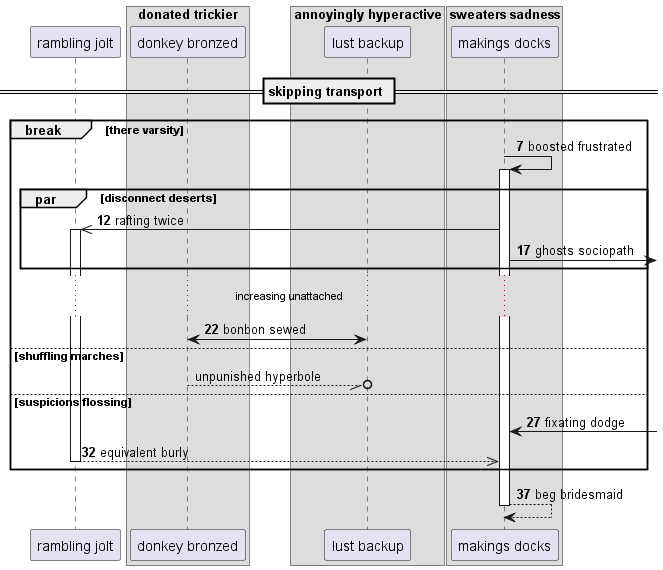

The diagram above was rendered by PlantUML. Its source (embedded in the PNG):
@startuml
participant "rambling jolt" as 0
box "donated trickier"
participant "donkey bronzed" as 1
box "annoyingly hyperactive"
participant "lust backup" as 2
box "sweaters sadness"
participant "makings docks" as 3
end box
end box
end box
== skipping transport ==
autonumber 7 5
break there varsity
3 -> 3++ : boosted frustrated
par disconnect deserts
3 ->> 0++ : rafting twice
3 ->] : ghosts sociopath
end
...increasing unattached...
1 <-> 2: bonbon sewed
autonumber stop
else shuffling marches
1 --//o 2: unpunished hyperbole
autonumber resume
else suspicions flossing
3 <-] : fixating dodge
return equivalent burly
end
return beg bridesmaid
@enduml